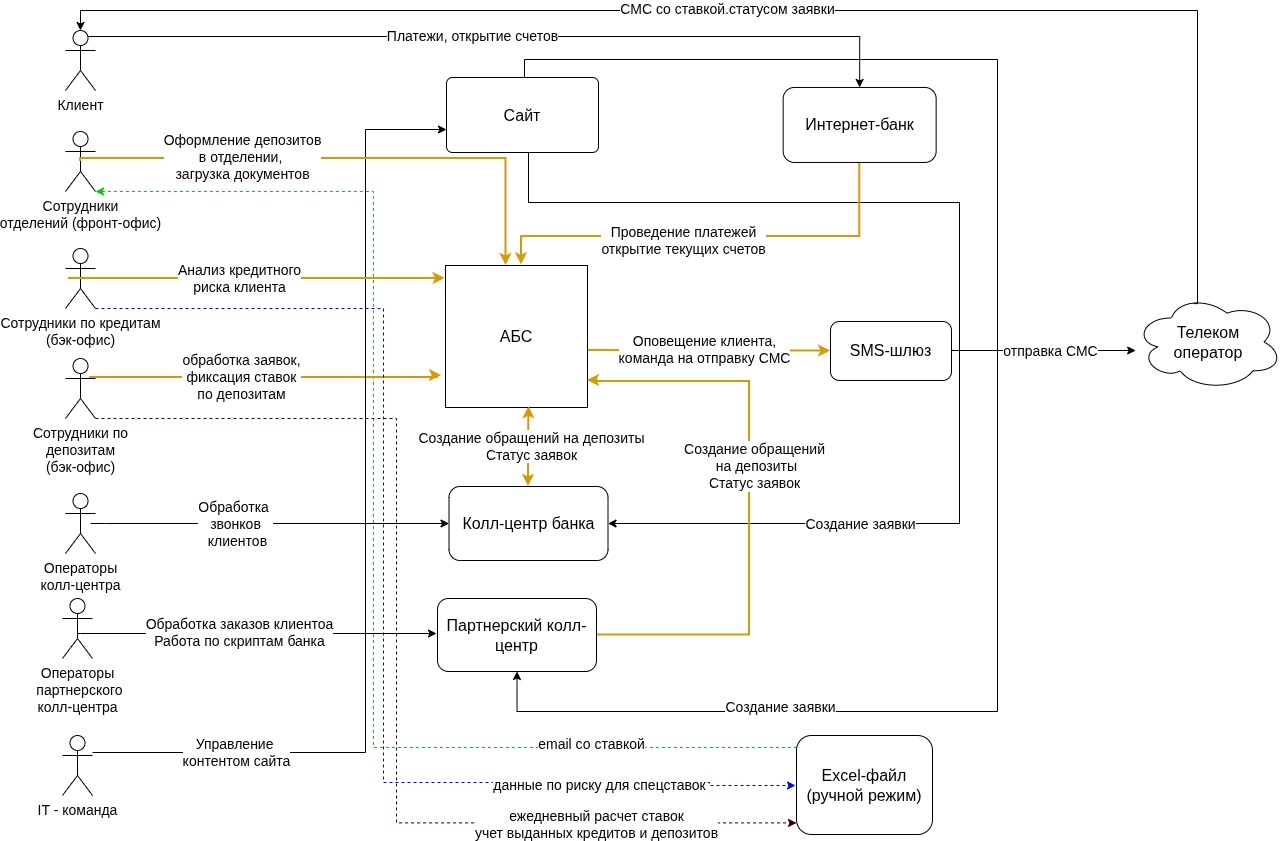

The diagram above was exported from draw.io. Its source (the exported page's mxGraphModel, read from the mxfile embedded in the PNG):
<mxGraphModel dx="2139" dy="991" grid="0" gridSize="10" guides="1" tooltips="1" connect="1" arrows="1" fold="1" page="1" pageScale="1" pageWidth="1169" pageHeight="827" math="0" shadow="0">
  <root>
    <mxCell id="0" />
    <mxCell id="1" parent="0" />
    <mxCell id="yY__8gAeZaiW6MgVhsSI-13" edge="1" parent="1" source="szXlbpmaLSTGBtqIhiUK-1" style="edgeStyle=orthogonalEdgeStyle;rounded=0;orthogonalLoop=1;jettySize=auto;html=1;exitX=0.5;exitY=0.5;exitDx=0;exitDy=0;exitPerimeter=0;entryX=0.5;entryY=0;entryDx=0;entryDy=0;" target="szXlbpmaLSTGBtqIhiUK-37">
      <mxGeometry relative="1" as="geometry">
        <Array as="points">
          <mxPoint x="18" y="37" />
          <mxPoint x="797" y="37" />
        </Array>
      </mxGeometry>
    </mxCell>
    <mxCell id="yY__8gAeZaiW6MgVhsSI-14" connectable="0" parent="yY__8gAeZaiW6MgVhsSI-13" style="edgeLabel;html=1;align=center;verticalAlign=middle;resizable=0;points=[];fontSize=14;" value="&lt;font&gt;Платежи, открытие счетов&lt;/font&gt;" vertex="1">
      <mxGeometry relative="1" x="-0.0287" y="1" as="geometry">
        <mxPoint as="offset" />
      </mxGeometry>
    </mxCell>
    <mxCell id="szXlbpmaLSTGBtqIhiUK-1" parent="1" style="shape=umlActor;verticalLabelPosition=bottom;verticalAlign=top;html=1;outlineConnect=0;fontSize=14;" value="Клиент" vertex="1">
      <mxGeometry height="60" width="30" x="3" y="31" as="geometry" />
    </mxCell>
    <mxCell id="yY__8gAeZaiW6MgVhsSI-60" edge="1" parent="1" source="szXlbpmaLSTGBtqIhiUK-4" style="edgeStyle=orthogonalEdgeStyle;rounded=0;orthogonalLoop=1;jettySize=auto;html=1;exitX=1;exitY=1;exitDx=0;exitDy=0;exitPerimeter=0;entryX=0;entryY=0.25;entryDx=0;entryDy=0;fillColor=#00CC00;strokeColor=#00CC00;dashed=1;startArrow=classic;startFill=1;endArrow=none;endFill=0;" target="szXlbpmaLSTGBtqIhiUK-31">
      <mxGeometry relative="1" as="geometry">
        <Array as="points">
          <mxPoint x="311" y="192" />
          <mxPoint x="311" y="748" />
          <mxPoint x="734" y="748" />
        </Array>
        <mxPoint x="548.4150390625" y="792.291015625" as="targetPoint" />
      </mxGeometry>
    </mxCell>
    <mxCell id="yY__8gAeZaiW6MgVhsSI-63" connectable="0" parent="yY__8gAeZaiW6MgVhsSI-60" style="edgeLabel;html=1;align=center;verticalAlign=middle;resizable=0;points=[];fontSize=14;" value="email со ставкой" vertex="1">
      <mxGeometry relative="1" x="0.6914" y="2" as="geometry">
        <mxPoint x="-23" y="-2" as="offset" />
      </mxGeometry>
    </mxCell>
    <mxCell id="szXlbpmaLSTGBtqIhiUK-4" parent="1" style="shape=umlActor;verticalLabelPosition=bottom;verticalAlign=top;html=1;outlineConnect=0;fontSize=14;" value="Сотрудники&lt;div&gt;отделений (фронт-офис)&lt;/div&gt;" vertex="1">
      <mxGeometry height="60" width="30" x="3" y="132" as="geometry" />
    </mxCell>
    <mxCell id="szXlbpmaLSTGBtqIhiUK-62" edge="1" parent="1" style="edgeStyle=orthogonalEdgeStyle;rounded=0;orthogonalLoop=1;jettySize=auto;html=1;entryX=0;entryY=0.5;entryDx=0;entryDy=0;fontSize=14;" target="szXlbpmaLSTGBtqIhiUK-29">
      <mxGeometry relative="1" as="geometry">
        <Array as="points">
          <mxPoint x="43" y="524" />
          <mxPoint x="43" y="524" />
        </Array>
        <mxPoint x="28" y="524" as="sourcePoint" />
      </mxGeometry>
    </mxCell>
    <mxCell id="yY__8gAeZaiW6MgVhsSI-17" connectable="0" parent="szXlbpmaLSTGBtqIhiUK-62" style="edgeLabel;html=1;align=center;verticalAlign=middle;resizable=0;points=[];fontSize=14;" value="Обработка&amp;nbsp;&lt;br&gt;звонков&lt;br&gt;&amp;nbsp;клиентов" vertex="1">
      <mxGeometry relative="1" x="0.796" as="geometry">
        <mxPoint x="-178" as="offset" />
      </mxGeometry>
    </mxCell>
    <mxCell id="szXlbpmaLSTGBtqIhiUK-5" parent="1" style="shape=umlActor;verticalLabelPosition=bottom;verticalAlign=top;html=1;outlineConnect=0;fontSize=14;" value="Операторы&lt;div&gt;колл-центра&lt;/div&gt;" vertex="1">
      <mxGeometry height="60" width="30" x="3" y="494" as="geometry" />
    </mxCell>
    <mxCell id="szXlbpmaLSTGBtqIhiUK-57" edge="1" parent="1" source="szXlbpmaLSTGBtqIhiUK-6" style="edgeStyle=orthogonalEdgeStyle;rounded=0;orthogonalLoop=1;jettySize=auto;html=1;exitX=0.5;exitY=0.5;exitDx=0;exitDy=0;exitPerimeter=0;">
      <mxGeometry relative="1" as="geometry">
        <Array as="points">
          <mxPoint x="18" y="634" />
          <mxPoint x="375" y="634" />
        </Array>
        <mxPoint x="374" y="634" as="targetPoint" />
      </mxGeometry>
    </mxCell>
    <mxCell id="yY__8gAeZaiW6MgVhsSI-49" connectable="0" parent="szXlbpmaLSTGBtqIhiUK-57" style="edgeLabel;html=1;align=center;verticalAlign=middle;resizable=0;points=[];fontSize=14;" value="Обработка заказов клиентоа&lt;br&gt;Работа по скриптам банка" vertex="1">
      <mxGeometry relative="1" x="-0.1448" y="-2" as="geometry">
        <mxPoint x="10" y="-4" as="offset" />
      </mxGeometry>
    </mxCell>
    <mxCell id="szXlbpmaLSTGBtqIhiUK-6" parent="1" style="shape=umlActor;verticalLabelPosition=bottom;verticalAlign=top;html=1;outlineConnect=0;fontSize=14;" value="Операторы&lt;br&gt;&amp;nbsp;партнерского&lt;br&gt;колл-центра" vertex="1">
      <mxGeometry height="60" width="30" y="599" as="geometry" />
    </mxCell>
    <mxCell id="yY__8gAeZaiW6MgVhsSI-29" edge="1" parent="1" style="edgeStyle=orthogonalEdgeStyle;rounded=0;orthogonalLoop=1;jettySize=auto;html=1;exitX=0.5;exitY=0.5;exitDx=0;exitDy=0;exitPerimeter=0;fillColor=#ffe6cc;strokeColor=#d79b00;strokeWidth=2;">
      <mxGeometry relative="1" as="geometry">
        <Array as="points">
          <mxPoint x="375" y="378" />
          <mxPoint x="375" y="376" />
        </Array>
        <mxPoint x="27" y="377.95000000000005" as="sourcePoint" />
        <mxPoint x="379" y="376" as="targetPoint" />
      </mxGeometry>
    </mxCell>
    <mxCell id="yY__8gAeZaiW6MgVhsSI-30" connectable="0" parent="yY__8gAeZaiW6MgVhsSI-29" style="edgeLabel;html=1;align=center;verticalAlign=middle;resizable=0;points=[];fontSize=14;" value="обработка заявок,&lt;br&gt;фиксация ставок &lt;br&gt;по депозитам" vertex="1">
      <mxGeometry relative="1" x="0.5044" y="-6" as="geometry">
        <mxPoint x="-114" y="-6" as="offset" />
      </mxGeometry>
    </mxCell>
    <mxCell id="szXlbpmaLSTGBtqIhiUK-7" parent="1" style="shape=umlActor;verticalLabelPosition=bottom;verticalAlign=top;html=1;outlineConnect=0;fontSize=14;" value="Сотрудники по &lt;br&gt;депозитам&lt;br&gt;(бэк-офис)" vertex="1">
      <mxGeometry height="60" width="30" x="3" y="359" as="geometry" />
    </mxCell>
    <mxCell id="yY__8gAeZaiW6MgVhsSI-61" edge="1" parent="1" source="szXlbpmaLSTGBtqIhiUK-8" style="edgeStyle=orthogonalEdgeStyle;rounded=0;orthogonalLoop=1;jettySize=auto;html=1;exitX=1;exitY=1;exitDx=0;exitDy=0;exitPerimeter=0;strokeColor=#0000FF;dashed=1;">
      <mxGeometry relative="1" as="geometry">
        <Array as="points">
          <mxPoint x="321" y="309" />
          <mxPoint x="321" y="783" />
          <mxPoint x="647" y="783" />
          <mxPoint x="647" y="786" />
          <mxPoint x="734" y="786" />
        </Array>
        <mxPoint x="733" y="786" as="targetPoint" />
      </mxGeometry>
    </mxCell>
    <mxCell id="yY__8gAeZaiW6MgVhsSI-64" connectable="0" parent="yY__8gAeZaiW6MgVhsSI-61" style="edgeLabel;html=1;align=center;verticalAlign=middle;resizable=0;points=[];fontSize=14;" value="данные по риску для спецставок" vertex="1">
      <mxGeometry relative="1" x="0.6604" y="-2" as="geometry">
        <mxPoint as="offset" />
      </mxGeometry>
    </mxCell>
    <mxCell id="szXlbpmaLSTGBtqIhiUK-8" parent="1" style="shape=umlActor;verticalLabelPosition=bottom;verticalAlign=top;html=1;outlineConnect=0;fontSize=14;" value="Сотрудники по кредитам&lt;br&gt;(бэк-офис)" vertex="1">
      <mxGeometry height="60" width="30" x="3" y="249" as="geometry" />
    </mxCell>
    <mxCell id="szXlbpmaLSTGBtqIhiUK-9" parent="1" style="shape=umlActor;verticalLabelPosition=bottom;verticalAlign=top;html=1;outlineConnect=0;fontSize=14;" value="IT - команда" vertex="1">
      <mxGeometry height="60" width="30" y="736" as="geometry" />
    </mxCell>
    <mxCell id="yY__8gAeZaiW6MgVhsSI-36" edge="1" parent="1" source="szXlbpmaLSTGBtqIhiUK-20" style="edgeStyle=orthogonalEdgeStyle;rounded=0;orthogonalLoop=1;jettySize=auto;html=1;exitX=1;exitY=0.5;exitDx=0;exitDy=0;entryX=0;entryY=0.5;entryDx=0;entryDy=0;strokeWidth=2;fillColor=#ffe6cc;strokeColor=#d79b00;" target="szXlbpmaLSTGBtqIhiUK-32">
      <mxGeometry relative="1" as="geometry">
        <Array as="points">
          <mxPoint x="536" y="351" />
          <mxPoint x="741" y="351" />
        </Array>
      </mxGeometry>
    </mxCell>
    <mxCell id="yY__8gAeZaiW6MgVhsSI-38" connectable="0" parent="yY__8gAeZaiW6MgVhsSI-36" style="edgeLabel;html=1;align=center;verticalAlign=middle;resizable=0;points=[];fontSize=14;" value="Оповещение клиента, &lt;br&gt;команда на&amp;nbsp;отправку СМС" vertex="1">
      <mxGeometry relative="1" x="0.2135" y="3" as="geometry">
        <mxPoint x="-26" y="1" as="offset" />
      </mxGeometry>
    </mxCell>
    <mxCell id="szXlbpmaLSTGBtqIhiUK-20" parent="1" style="whiteSpace=wrap;html=1;aspect=fixed;" value="&lt;font style=&quot;font-size: 16px;&quot;&gt;АБС&lt;/font&gt;" vertex="1">
      <mxGeometry height="142" width="142" x="383" y="266" as="geometry" />
    </mxCell>
    <mxCell id="szXlbpmaLSTGBtqIhiUK-24" edge="1" parent="1" style="edgeStyle=orthogonalEdgeStyle;rounded=0;orthogonalLoop=1;jettySize=auto;html=1;exitX=0.5;exitY=1;exitDx=0;exitDy=0;">
      <mxGeometry relative="1" as="geometry">
        <mxPoint x="456.5" y="715" as="sourcePoint" />
        <mxPoint x="456.5" y="715" as="targetPoint" />
      </mxGeometry>
    </mxCell>
    <mxCell id="szXlbpmaLSTGBtqIhiUK-53" edge="1" parent="1" source="szXlbpmaLSTGBtqIhiUK-9" style="edgeStyle=orthogonalEdgeStyle;rounded=0;orthogonalLoop=1;jettySize=auto;html=1;" target="szXlbpmaLSTGBtqIhiUK-27">
      <mxGeometry relative="1" as="geometry">
        <Array as="points">
          <mxPoint x="303" y="753" />
          <mxPoint x="303" y="130" />
        </Array>
      </mxGeometry>
    </mxCell>
    <mxCell id="szXlbpmaLSTGBtqIhiUK-54" connectable="0" parent="szXlbpmaLSTGBtqIhiUK-53" style="edgeLabel;html=1;align=center;verticalAlign=middle;resizable=0;points=[];fontSize=14;" value="Управление&amp;nbsp;&lt;div&gt;контентом сайта&lt;/div&gt;" vertex="1">
      <mxGeometry relative="1" x="0.0554" y="-1" as="geometry">
        <mxPoint x="-131" y="242" as="offset" />
      </mxGeometry>
    </mxCell>
    <mxCell id="szXlbpmaLSTGBtqIhiUK-27" parent="1" style="rounded=1;whiteSpace=wrap;html=1;arcSize=8;" value="&lt;span style=&quot;color: rgb(0, 0, 0); font-family: Helvetica; font-size: 16px; font-style: normal; font-variant-ligatures: normal; font-variant-caps: normal; font-weight: 400; letter-spacing: normal; orphans: 2; text-align: center; text-indent: 0px; text-transform: none; widows: 2; word-spacing: 0px; -webkit-text-stroke-width: 0px; white-space: normal; text-decoration-thickness: initial; text-decoration-style: initial; text-decoration-color: initial; float: none; display: inline !important;&quot;&gt;Сайт&lt;/span&gt;" vertex="1">
      <mxGeometry height="75" width="152" x="384" y="78" as="geometry" />
    </mxCell>
    <mxCell id="szXlbpmaLSTGBtqIhiUK-55" edge="1" parent="1" source="szXlbpmaLSTGBtqIhiUK-27" style="edgeStyle=orthogonalEdgeStyle;rounded=0;orthogonalLoop=1;jettySize=auto;html=1;exitX=0.5;exitY=1;exitDx=0;exitDy=0;entryX=1;entryY=0.5;entryDx=0;entryDy=0;" target="szXlbpmaLSTGBtqIhiUK-29">
      <mxGeometry relative="1" as="geometry">
        <Array as="points">
          <mxPoint x="466" y="153" />
          <mxPoint x="466" y="203" />
          <mxPoint x="897" y="203" />
          <mxPoint x="897" y="524" />
        </Array>
        <mxPoint x="466" y="168.703125" as="sourcePoint" />
      </mxGeometry>
    </mxCell>
    <mxCell id="szXlbpmaLSTGBtqIhiUK-56" connectable="0" parent="szXlbpmaLSTGBtqIhiUK-55" style="edgeLabel;html=1;align=center;verticalAlign=middle;resizable=0;points=[];" value="&lt;font style=&quot;font-size: 14px;&quot;&gt;Создание заявки&lt;/font&gt;" vertex="1">
      <mxGeometry relative="1" x="0.7749" y="-1" as="geometry">
        <mxPoint x="121" y="1" as="offset" />
      </mxGeometry>
    </mxCell>
    <mxCell id="yY__8gAeZaiW6MgVhsSI-19" edge="1" parent="1" source="szXlbpmaLSTGBtqIhiUK-29" style="edgeStyle=orthogonalEdgeStyle;rounded=0;orthogonalLoop=1;jettySize=auto;html=1;exitX=0.5;exitY=0;exitDx=0;exitDy=0;startArrow=classic;startFill=1;fillColor=#ffe6cc;strokeColor=#d79b00;strokeWidth=2;entryX=0.588;entryY=0.995;entryDx=0;entryDy=0;entryPerimeter=0;" target="szXlbpmaLSTGBtqIhiUK-20">
      <mxGeometry relative="1" as="geometry">
        <Array as="points" />
        <mxPoint x="465.6470588235293" y="425.8740808823529" as="targetPoint" />
      </mxGeometry>
    </mxCell>
    <mxCell id="yY__8gAeZaiW6MgVhsSI-20" connectable="0" parent="yY__8gAeZaiW6MgVhsSI-19" style="edgeLabel;html=1;align=center;verticalAlign=middle;resizable=0;points=[];fontSize=14;" value="&lt;font&gt;Создание обращений на депозиты&lt;br&gt;Статус заявок&lt;/font&gt;" vertex="1">
      <mxGeometry relative="1" x="0.0279" y="-2" as="geometry">
        <mxPoint as="offset" />
      </mxGeometry>
    </mxCell>
    <mxCell id="szXlbpmaLSTGBtqIhiUK-29" parent="1" style="rounded=1;whiteSpace=wrap;html=1;" value="&lt;span style=&quot;font-size: 16px;&quot;&gt;Колл-центр банка&lt;/span&gt;" vertex="1">
      <mxGeometry height="74" width="159" x="386.5" y="487" as="geometry" />
    </mxCell>
    <mxCell id="szXlbpmaLSTGBtqIhiUK-58" edge="1" parent="1" source="szXlbpmaLSTGBtqIhiUK-27" style="edgeStyle=orthogonalEdgeStyle;rounded=0;orthogonalLoop=1;jettySize=auto;html=1;exitX=0.513;exitY=0.001;exitDx=0;exitDy=0;exitPerimeter=0;" target="szXlbpmaLSTGBtqIhiUK-30">
      <mxGeometry relative="1" as="geometry">
        <Array as="points">
          <mxPoint x="462" y="60" />
          <mxPoint x="935" y="60" />
          <mxPoint x="935" y="712" />
        </Array>
        <mxPoint x="462" y="90" as="sourcePoint" />
      </mxGeometry>
    </mxCell>
    <mxCell id="szXlbpmaLSTGBtqIhiUK-60" connectable="0" parent="szXlbpmaLSTGBtqIhiUK-58" style="edgeLabel;html=1;align=center;verticalAlign=middle;resizable=0;points=[];" value="&lt;span style=&quot;color: rgba(0, 0, 0, 0); font-family: monospace; font-size: 0px; text-align: start; background-color: rgb(236, 236, 236);&quot;&gt;%3CmxGraphModel%3E%3Croot%3E%3CmxCell%20id%3D%220%22%2F%3E%3CmxCell%20id%3D%221%22%20parent%3D%220%22%2F%3E%3CmxCell%20id%3D%222%22%20connectable%3D%220%22%20parent%3D%221%22%20style%3D%22edgeLabel%3Bhtml%3D1%3Balign%3Dcenter%3BverticalAlign%3Dmiddle%3Bresizable%3D0%3Bpoints%3D%5B%5D%3B%22%20value%3D%22%26lt%3Bfont%20style%3D%26quot%3Bfont-size%3A%2014px%3B%26quot%3B%26gt%3B%D0%A1%D0%BE%D0%B7%D0%B4%D0%B0%D0%BD%D0%B8%D0%B5%20%D0%B7%D0%B0%D1%8F%D0%B2%D0%BA%D0%B8%26lt%3B%2Ffont%26gt%3B%22%20vertex%3D%221%22%3E%3CmxGeometry%20x%3D%22545.296875%22%20y%3D%22541%22%20as%3D%22geometry%22%2F%3E%3C%2FmxCell%3E%3C%2Froot%3E%3C%2FmxGraphModel%3EСо&lt;/span&gt;" vertex="1">
      <mxGeometry relative="1" x="0.7775" as="geometry">
        <mxPoint x="119" y="-4" as="offset" />
      </mxGeometry>
    </mxCell>
    <mxCell id="szXlbpmaLSTGBtqIhiUK-61" connectable="0" parent="szXlbpmaLSTGBtqIhiUK-58" style="edgeLabel;html=1;align=center;verticalAlign=middle;resizable=0;points=[];" value="&lt;font style=&quot;font-size: 14px;&quot;&gt;Создание заявки&lt;/font&gt;" vertex="1">
      <mxGeometry relative="1" x="0.7704" y="3" as="geometry">
        <mxPoint x="112" y="-8" as="offset" />
      </mxGeometry>
    </mxCell>
    <mxCell id="yY__8gAeZaiW6MgVhsSI-22" edge="1" parent="1" style="edgeStyle=orthogonalEdgeStyle;rounded=0;orthogonalLoop=1;jettySize=auto;html=1;strokeWidth=2;fillColor=#ffe6cc;strokeColor=#d79b00;">
      <mxGeometry relative="1" as="geometry">
        <Array as="points">
          <mxPoint x="687" y="635.97" />
          <mxPoint x="687" y="381.97" />
          <mxPoint x="534" y="381.97" />
          <mxPoint x="534" y="380.97" />
        </Array>
        <mxPoint x="529" y="635.4692657856095" as="sourcePoint" />
        <mxPoint x="525" y="380.97" as="targetPoint" />
      </mxGeometry>
    </mxCell>
    <mxCell id="szXlbpmaLSTGBtqIhiUK-30" parent="1" style="rounded=1;whiteSpace=wrap;html=1;" value="&lt;span style=&quot;font-size: 16px;&quot;&gt;Партнерский колл-центр&lt;/span&gt;" vertex="1">
      <mxGeometry height="73" width="159" x="375" y="599" as="geometry" />
    </mxCell>
    <mxCell id="szXlbpmaLSTGBtqIhiUK-31" parent="1" style="rounded=1;whiteSpace=wrap;html=1;" value="&lt;span style=&quot;font-size: 16px;&quot;&gt;Excel-файл (ручной режим)&lt;/span&gt;" vertex="1">
      <mxGeometry height="99" width="136" x="734" y="736" as="geometry" />
    </mxCell>
    <mxCell id="yY__8gAeZaiW6MgVhsSI-41" edge="1" parent="1" source="szXlbpmaLSTGBtqIhiUK-32" style="edgeStyle=orthogonalEdgeStyle;rounded=0;orthogonalLoop=1;jettySize=auto;html=1;exitX=1.001;exitY=0.693;exitDx=0;exitDy=0;exitPerimeter=0;" target="yY__8gAeZaiW6MgVhsSI-40">
      <mxGeometry relative="1" as="geometry">
        <Array as="points">
          <mxPoint x="869" y="363" />
          <mxPoint x="869" y="351" />
        </Array>
      </mxGeometry>
    </mxCell>
    <mxCell id="yY__8gAeZaiW6MgVhsSI-44" connectable="0" parent="yY__8gAeZaiW6MgVhsSI-41" style="edgeLabel;html=1;align=center;verticalAlign=middle;resizable=0;points=[];fontSize=14;" value="отправка СМС" vertex="1">
      <mxGeometry relative="1" x="0.4129" as="geometry">
        <mxPoint x="-16" as="offset" />
      </mxGeometry>
    </mxCell>
    <mxCell id="szXlbpmaLSTGBtqIhiUK-32" parent="1" style="rounded=1;whiteSpace=wrap;html=1;" value="&lt;span style=&quot;font-size: 16px;&quot;&gt;SMS-шлюз&lt;/span&gt;" vertex="1">
      <mxGeometry height="58.97" width="121" x="768" y="322" as="geometry" />
    </mxCell>
    <mxCell id="yY__8gAeZaiW6MgVhsSI-15" edge="1" parent="1" source="szXlbpmaLSTGBtqIhiUK-37" style="edgeStyle=orthogonalEdgeStyle;rounded=0;orthogonalLoop=1;jettySize=auto;html=1;exitX=0.5;exitY=1;exitDx=0;exitDy=0;entryX=0.535;entryY=-0.005;entryDx=0;entryDy=0;fillColor=#ffe6cc;strokeColor=#d79b00;strokeWidth=2;entryPerimeter=0;" target="szXlbpmaLSTGBtqIhiUK-20">
      <mxGeometry relative="1" as="geometry">
        <Array as="points">
          <mxPoint x="797" y="237" />
          <mxPoint x="459" y="237" />
        </Array>
      </mxGeometry>
    </mxCell>
    <mxCell id="yY__8gAeZaiW6MgVhsSI-16" connectable="0" parent="yY__8gAeZaiW6MgVhsSI-15" style="edgeLabel;html=1;align=center;verticalAlign=middle;resizable=0;points=[];" value="&lt;font style=&quot;font-size: 14px;&quot;&gt;Проведение платежей&lt;br&gt;открытие текущих счетов&lt;/font&gt;" vertex="1">
      <mxGeometry relative="1" x="0.1386" y="3" as="geometry">
        <mxPoint as="offset" />
      </mxGeometry>
    </mxCell>
    <mxCell id="szXlbpmaLSTGBtqIhiUK-37" parent="1" style="rounded=1;whiteSpace=wrap;html=1;" value="&lt;span style=&quot;color: rgb(0, 0, 0); font-family: Helvetica; font-size: 16px; font-style: normal; font-variant-ligatures: normal; font-variant-caps: normal; font-weight: 400; letter-spacing: normal; orphans: 2; text-align: center; text-indent: 0px; text-transform: none; widows: 2; word-spacing: 0px; -webkit-text-stroke-width: 0px; white-space: normal; text-decoration-thickness: initial; text-decoration-style: initial; text-decoration-color: initial; float: none; display: inline !important;&quot;&gt;Интернет-банк&lt;/span&gt;" vertex="1">
      <mxGeometry height="75" width="153" x="720.65" y="87.97" as="geometry" />
    </mxCell>
    <mxCell id="yY__8gAeZaiW6MgVhsSI-23" connectable="0" parent="1" style="edgeLabel;html=1;align=center;verticalAlign=middle;resizable=0;points=[];fontSize=14;" value="&lt;font&gt;Создание обращений&lt;/font&gt;&lt;div&gt;&lt;font&gt;&amp;nbsp;на депозиты&lt;br&gt;Статус заявок&lt;/font&gt;&lt;/div&gt;" vertex="1">
      <mxGeometry x="683" y="470" as="geometry">
        <mxPoint x="8" y="-4" as="offset" />
      </mxGeometry>
    </mxCell>
    <mxCell id="yY__8gAeZaiW6MgVhsSI-26" edge="1" parent="1" source="szXlbpmaLSTGBtqIhiUK-4" style="edgeStyle=orthogonalEdgeStyle;rounded=0;orthogonalLoop=1;jettySize=auto;html=1;exitX=0.5;exitY=0.5;exitDx=0;exitDy=0;exitPerimeter=0;entryX=0.426;entryY=0;entryDx=0;entryDy=0;entryPerimeter=0;fillColor=#ffe6cc;strokeColor=#d79b00;strokeWidth=2;" target="szXlbpmaLSTGBtqIhiUK-20">
      <mxGeometry relative="1" as="geometry">
        <Array as="points">
          <mxPoint x="18" y="159" />
          <mxPoint x="443" y="159" />
        </Array>
      </mxGeometry>
    </mxCell>
    <mxCell id="yY__8gAeZaiW6MgVhsSI-27" connectable="0" parent="yY__8gAeZaiW6MgVhsSI-26" style="edgeLabel;html=1;align=center;verticalAlign=middle;resizable=0;points=[];fontSize=14;" value="Оформление депозитов&lt;br&gt;в отделении,&amp;nbsp;&lt;br&gt;загрузка документов" vertex="1">
      <mxGeometry relative="1" x="0.4874" y="-2" as="geometry">
        <mxPoint x="-234" y="-4" as="offset" />
      </mxGeometry>
    </mxCell>
    <mxCell id="yY__8gAeZaiW6MgVhsSI-32" edge="1" parent="1" style="edgeStyle=orthogonalEdgeStyle;rounded=0;orthogonalLoop=1;jettySize=auto;html=1;exitX=0.5;exitY=0.5;exitDx=0;exitDy=0;exitPerimeter=0;strokeWidth=2;fillColor=#ffe6cc;strokeColor=#d79b00;entryX=-0.003;entryY=0.09;entryDx=0;entryDy=0;entryPerimeter=0;" target="szXlbpmaLSTGBtqIhiUK-20">
      <mxGeometry relative="1" as="geometry">
        <Array as="points">
          <mxPoint x="371" y="279" />
        </Array>
        <mxPoint x="6" y="278.97" as="sourcePoint" />
        <mxPoint x="370" y="279" as="targetPoint" />
      </mxGeometry>
    </mxCell>
    <mxCell id="yY__8gAeZaiW6MgVhsSI-33" connectable="0" parent="yY__8gAeZaiW6MgVhsSI-32" style="edgeLabel;html=1;align=center;verticalAlign=middle;resizable=0;points=[];fontSize=14;" value="Анализ кредитного &lt;br&gt;риска клиента" vertex="1">
      <mxGeometry relative="1" x="0.4075" y="2" as="geometry">
        <mxPoint x="-95" y="2" as="offset" />
      </mxGeometry>
    </mxCell>
    <mxCell id="yY__8gAeZaiW6MgVhsSI-40" parent="1" style="ellipse;shape=cloud;whiteSpace=wrap;html=1;" value="&lt;font style=&quot;font-size: 16px;&quot;&gt;Телеком&lt;br&gt;оператор&lt;/font&gt;" vertex="1">
      <mxGeometry height="96" width="148" x="1072" y="294.5" as="geometry" />
    </mxCell>
    <mxCell id="yY__8gAeZaiW6MgVhsSI-45" edge="1" parent="1" source="yY__8gAeZaiW6MgVhsSI-40" style="edgeStyle=orthogonalEdgeStyle;rounded=0;orthogonalLoop=1;jettySize=auto;html=1;exitX=0.4;exitY=0.1;exitDx=0;exitDy=0;exitPerimeter=0;entryX=0.5;entryY=0;entryDx=0;entryDy=0;entryPerimeter=0;" target="szXlbpmaLSTGBtqIhiUK-1">
      <mxGeometry relative="1" as="geometry">
        <Array as="points">
          <mxPoint x="1135" y="11" />
          <mxPoint x="18" y="11" />
        </Array>
      </mxGeometry>
    </mxCell>
    <mxCell id="yY__8gAeZaiW6MgVhsSI-46" connectable="0" parent="yY__8gAeZaiW6MgVhsSI-45" style="edgeLabel;html=1;align=center;verticalAlign=middle;resizable=0;points=[];fontSize=14;" value="СМС со ставкой.статусом заявки" vertex="1">
      <mxGeometry relative="1" x="0.0502" y="-5" as="geometry">
        <mxPoint x="-14" y="3" as="offset" />
      </mxGeometry>
    </mxCell>
    <mxCell id="yY__8gAeZaiW6MgVhsSI-62" edge="1" parent="1" source="szXlbpmaLSTGBtqIhiUK-7" style="edgeStyle=orthogonalEdgeStyle;rounded=0;orthogonalLoop=1;jettySize=auto;html=1;exitX=1;exitY=1;exitDx=0;exitDy=0;exitPerimeter=0;strokeColor=#330000;dashed=1;entryX=0;entryY=0.883;entryDx=0;entryDy=0;entryPerimeter=0;" target="szXlbpmaLSTGBtqIhiUK-31">
      <mxGeometry relative="1" as="geometry">
        <Array as="points">
          <mxPoint x="334" y="419" />
          <mxPoint x="334" y="823" />
        </Array>
        <mxPoint x="732" y="823" as="targetPoint" />
      </mxGeometry>
    </mxCell>
    <mxCell id="yY__8gAeZaiW6MgVhsSI-65" connectable="0" parent="yY__8gAeZaiW6MgVhsSI-62" style="edgeLabel;html=1;align=center;verticalAlign=middle;resizable=0;points=[];fontSize=14;" value="ежедневный расчет ставок&lt;br&gt;учет выданных кредитов и депозитов" vertex="1">
      <mxGeometry relative="1" x="0.637" y="-1" as="geometry">
        <mxPoint as="offset" />
      </mxGeometry>
    </mxCell>
  </root>
</mxGraphModel>